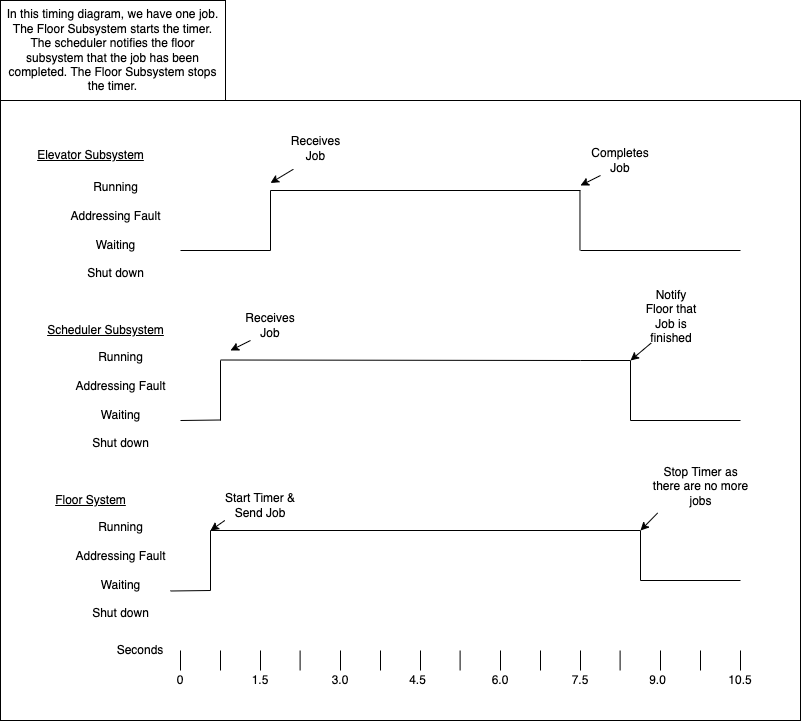

The diagram above was exported from draw.io. Its source (the exported page's mxGraphModel, read from the mxfile embedded in the PNG):
<mxGraphModel dx="1351" dy="877" grid="1" gridSize="10" guides="1" tooltips="1" connect="1" arrows="1" fold="1" page="1" pageScale="1" pageWidth="850" pageHeight="1100" math="0" shadow="0">
  <root>
    <mxCell id="0" />
    <mxCell id="1" parent="0" />
    <mxCell id="VmjRJfgK4uHna-QUSx6l-74" value="" style="rounded=0;whiteSpace=wrap;html=1;" parent="1" vertex="1">
      <mxGeometry x="20" y="170" width="800" height="620" as="geometry" />
    </mxCell>
    <mxCell id="VmjRJfgK4uHna-QUSx6l-2" value="Elevator Subsystem" style="text;html=1;resizable=0;autosize=1;align=center;verticalAlign=middle;points=[];fillColor=none;strokeColor=none;rounded=0;fontStyle=4" parent="1" vertex="1">
      <mxGeometry x="50" y="215" width="120" height="20" as="geometry" />
    </mxCell>
    <mxCell id="VmjRJfgK4uHna-QUSx6l-3" value="Scheduler Subsystem" style="text;html=1;resizable=0;autosize=1;align=center;verticalAlign=middle;points=[];fillColor=none;strokeColor=none;rounded=0;fontStyle=4" parent="1" vertex="1">
      <mxGeometry x="60" y="390" width="130" height="20" as="geometry" />
    </mxCell>
    <mxCell id="VmjRJfgK4uHna-QUSx6l-4" value="Running&lt;br&gt;&lt;br&gt;Addressing Fault&lt;br&gt;&lt;br&gt;Waiting&lt;br&gt;&lt;br&gt;Shut down" style="text;html=1;resizable=0;autosize=1;align=center;verticalAlign=middle;points=[];fillColor=none;strokeColor=none;rounded=0;" parent="1" vertex="1">
      <mxGeometry x="80" y="250" width="110" height="100" as="geometry" />
    </mxCell>
    <mxCell id="VmjRJfgK4uHna-QUSx6l-5" value="Floor System" style="text;html=1;resizable=0;autosize=1;align=center;verticalAlign=middle;points=[];fillColor=none;strokeColor=none;rounded=0;fontStyle=4" parent="1" vertex="1">
      <mxGeometry x="65" y="560" width="90" height="20" as="geometry" />
    </mxCell>
    <mxCell id="VmjRJfgK4uHna-QUSx6l-6" value="Running&lt;br&gt;&lt;br&gt;Addressing Fault&lt;br&gt;&lt;br&gt;Waiting&lt;br&gt;&lt;br&gt;Shut down" style="text;html=1;resizable=0;autosize=1;align=center;verticalAlign=middle;points=[];fillColor=none;strokeColor=none;rounded=0;" parent="1" vertex="1">
      <mxGeometry x="85" y="590" width="110" height="100" as="geometry" />
    </mxCell>
    <mxCell id="VmjRJfgK4uHna-QUSx6l-7" value="Running&lt;br&gt;&lt;br&gt;Addressing Fault&lt;br&gt;&lt;br&gt;Waiting&lt;br&gt;&lt;br&gt;Shut down" style="text;html=1;resizable=0;autosize=1;align=center;verticalAlign=middle;points=[];fillColor=none;strokeColor=none;rounded=0;" parent="1" vertex="1">
      <mxGeometry x="85" y="420" width="110" height="100" as="geometry" />
    </mxCell>
    <mxCell id="VmjRJfgK4uHna-QUSx6l-8" value="" style="endArrow=none;html=1;rounded=0;" parent="1" edge="1">
      <mxGeometry width="50" height="50" relative="1" as="geometry">
        <mxPoint x="200" y="320" as="sourcePoint" />
        <mxPoint x="290" y="320" as="targetPoint" />
      </mxGeometry>
    </mxCell>
    <mxCell id="VmjRJfgK4uHna-QUSx6l-9" value="" style="endArrow=none;html=1;rounded=0;" parent="1" edge="1">
      <mxGeometry width="50" height="50" relative="1" as="geometry">
        <mxPoint x="290" y="260" as="sourcePoint" />
        <mxPoint x="600" y="260" as="targetPoint" />
      </mxGeometry>
    </mxCell>
    <mxCell id="VmjRJfgK4uHna-QUSx6l-10" value="" style="endArrow=none;html=1;rounded=0;" parent="1" edge="1">
      <mxGeometry width="50" height="50" relative="1" as="geometry">
        <mxPoint x="600" y="320" as="sourcePoint" />
        <mxPoint x="760" y="320" as="targetPoint" />
      </mxGeometry>
    </mxCell>
    <mxCell id="VmjRJfgK4uHna-QUSx6l-11" value="" style="endArrow=none;html=1;rounded=0;" parent="1" edge="1">
      <mxGeometry width="50" height="50" relative="1" as="geometry">
        <mxPoint x="230" y="600" as="sourcePoint" />
        <mxPoint x="660" y="600" as="targetPoint" />
      </mxGeometry>
    </mxCell>
    <mxCell id="VmjRJfgK4uHna-QUSx6l-14" value="" style="endArrow=none;html=1;rounded=0;" parent="1" edge="1">
      <mxGeometry width="50" height="50" relative="1" as="geometry">
        <mxPoint x="660" y="650" as="sourcePoint" />
        <mxPoint x="760" y="650" as="targetPoint" />
      </mxGeometry>
    </mxCell>
    <mxCell id="VmjRJfgK4uHna-QUSx6l-15" value="" style="endArrow=none;html=1;rounded=0;" parent="1" edge="1">
      <mxGeometry width="50" height="50" relative="1" as="geometry">
        <mxPoint x="200" y="490" as="sourcePoint" />
        <mxPoint x="240" y="489.5" as="targetPoint" />
      </mxGeometry>
    </mxCell>
    <mxCell id="VmjRJfgK4uHna-QUSx6l-16" value="" style="endArrow=none;html=1;rounded=0;" parent="1" edge="1">
      <mxGeometry width="50" height="50" relative="1" as="geometry">
        <mxPoint x="240" y="429.5" as="sourcePoint" />
        <mxPoint x="600" y="430" as="targetPoint" />
      </mxGeometry>
    </mxCell>
    <mxCell id="VmjRJfgK4uHna-QUSx6l-19" value="" style="endArrow=none;html=1;rounded=0;" parent="1" edge="1">
      <mxGeometry width="50" height="50" relative="1" as="geometry">
        <mxPoint x="600" y="430" as="sourcePoint" />
        <mxPoint x="650" y="430" as="targetPoint" />
      </mxGeometry>
    </mxCell>
    <mxCell id="VmjRJfgK4uHna-QUSx6l-20" value="" style="endArrow=none;html=1;rounded=0;" parent="1" edge="1">
      <mxGeometry width="50" height="50" relative="1" as="geometry">
        <mxPoint x="290" y="320" as="sourcePoint" />
        <mxPoint x="290" y="260" as="targetPoint" />
      </mxGeometry>
    </mxCell>
    <mxCell id="VmjRJfgK4uHna-QUSx6l-21" value="" style="endArrow=none;html=1;rounded=0;" parent="1" edge="1">
      <mxGeometry width="50" height="50" relative="1" as="geometry">
        <mxPoint x="599.47" y="320" as="sourcePoint" />
        <mxPoint x="599.47" y="260" as="targetPoint" />
      </mxGeometry>
    </mxCell>
    <mxCell id="VmjRJfgK4uHna-QUSx6l-22" value="" style="endArrow=none;html=1;rounded=0;" parent="1" edge="1">
      <mxGeometry width="50" height="50" relative="1" as="geometry">
        <mxPoint x="240" y="490" as="sourcePoint" />
        <mxPoint x="240" y="430" as="targetPoint" />
      </mxGeometry>
    </mxCell>
    <mxCell id="VmjRJfgK4uHna-QUSx6l-27" value="" style="endArrow=none;html=1;rounded=0;" parent="1" edge="1">
      <mxGeometry width="50" height="50" relative="1" as="geometry">
        <mxPoint x="660" y="650" as="sourcePoint" />
        <mxPoint x="660" y="600" as="targetPoint" />
      </mxGeometry>
    </mxCell>
    <mxCell id="VmjRJfgK4uHna-QUSx6l-29" value="" style="group" parent="1" connectable="0" vertex="1">
      <mxGeometry x="600" y="215" width="70" height="40" as="geometry" />
    </mxCell>
    <mxCell id="VmjRJfgK4uHna-QUSx6l-30" value="" style="endArrow=classic;html=1;rounded=0;shadow=0;" parent="VmjRJfgK4uHna-QUSx6l-29" edge="1">
      <mxGeometry width="50" height="50" relative="1" as="geometry">
        <mxPoint x="20" y="30" as="sourcePoint" />
        <mxPoint y="40" as="targetPoint" />
      </mxGeometry>
    </mxCell>
    <mxCell id="VmjRJfgK4uHna-QUSx6l-31" value="Completes&lt;br&gt;Job" style="text;html=1;strokeColor=none;fillColor=none;align=center;verticalAlign=middle;whiteSpace=wrap;rounded=0;" parent="VmjRJfgK4uHna-QUSx6l-29" vertex="1">
      <mxGeometry x="10" width="60" height="30" as="geometry" />
    </mxCell>
    <mxCell id="VmjRJfgK4uHna-QUSx6l-32" value="" style="group" parent="1" connectable="0" vertex="1">
      <mxGeometry x="650" y="360" width="72.5" height="70" as="geometry" />
    </mxCell>
    <mxCell id="VmjRJfgK4uHna-QUSx6l-33" value="" style="endArrow=classic;html=1;rounded=0;shadow=0;" parent="VmjRJfgK4uHna-QUSx6l-32" edge="1">
      <mxGeometry width="50" height="50" relative="1" as="geometry">
        <mxPoint x="20.714285714285715" y="52.5" as="sourcePoint" />
        <mxPoint y="70" as="targetPoint" />
      </mxGeometry>
    </mxCell>
    <mxCell id="VmjRJfgK4uHna-QUSx6l-34" value="Notify Floor that Job is finished" style="text;html=1;strokeColor=none;fillColor=none;align=center;verticalAlign=middle;whiteSpace=wrap;rounded=0;" parent="VmjRJfgK4uHna-QUSx6l-32" vertex="1">
      <mxGeometry x="10.357142857142858" width="62.14285714285715" height="52.5" as="geometry" />
    </mxCell>
    <mxCell id="VmjRJfgK4uHna-QUSx6l-35" value="" style="group" parent="1" connectable="0" vertex="1">
      <mxGeometry x="290" y="197.5" width="80" height="55" as="geometry" />
    </mxCell>
    <mxCell id="VmjRJfgK4uHna-QUSx6l-36" value="" style="endArrow=classic;html=1;rounded=0;shadow=0;" parent="VmjRJfgK4uHna-QUSx6l-35" edge="1">
      <mxGeometry width="50" height="50" relative="1" as="geometry">
        <mxPoint x="22.857142857142854" y="41.25" as="sourcePoint" />
        <mxPoint y="55" as="targetPoint" />
      </mxGeometry>
    </mxCell>
    <mxCell id="VmjRJfgK4uHna-QUSx6l-37" value="Receives Job" style="text;html=1;strokeColor=none;fillColor=none;align=center;verticalAlign=middle;whiteSpace=wrap;rounded=0;" parent="VmjRJfgK4uHna-QUSx6l-35" vertex="1">
      <mxGeometry x="11.428571428571427" width="68.57142857142857" height="41.25" as="geometry" />
    </mxCell>
    <mxCell id="VmjRJfgK4uHna-QUSx6l-38" value="" style="group" parent="1" connectable="0" vertex="1">
      <mxGeometry x="250" y="380" width="70" height="40" as="geometry" />
    </mxCell>
    <mxCell id="VmjRJfgK4uHna-QUSx6l-39" value="" style="endArrow=classic;html=1;rounded=0;shadow=0;" parent="VmjRJfgK4uHna-QUSx6l-38" edge="1">
      <mxGeometry width="50" height="50" relative="1" as="geometry">
        <mxPoint x="20" y="30" as="sourcePoint" />
        <mxPoint y="40" as="targetPoint" />
      </mxGeometry>
    </mxCell>
    <mxCell id="VmjRJfgK4uHna-QUSx6l-40" value="Receives Job" style="text;html=1;strokeColor=none;fillColor=none;align=center;verticalAlign=middle;whiteSpace=wrap;rounded=0;" parent="VmjRJfgK4uHna-QUSx6l-38" vertex="1">
      <mxGeometry x="10" width="60" height="30" as="geometry" />
    </mxCell>
    <mxCell id="VmjRJfgK4uHna-QUSx6l-41" value="" style="group" parent="1" connectable="0" vertex="1">
      <mxGeometry x="230" y="560" width="100" height="40" as="geometry" />
    </mxCell>
    <mxCell id="VmjRJfgK4uHna-QUSx6l-42" value="" style="endArrow=classic;html=1;rounded=0;shadow=0;" parent="VmjRJfgK4uHna-QUSx6l-41" edge="1">
      <mxGeometry width="50" height="50" relative="1" as="geometry">
        <mxPoint x="14.285714285714286" y="30" as="sourcePoint" />
        <mxPoint y="40" as="targetPoint" />
      </mxGeometry>
    </mxCell>
    <mxCell id="VmjRJfgK4uHna-QUSx6l-43" value="Start Timer &amp;amp; Send Job" style="text;html=1;strokeColor=none;fillColor=none;align=center;verticalAlign=middle;whiteSpace=wrap;rounded=0;" parent="VmjRJfgK4uHna-QUSx6l-41" vertex="1">
      <mxGeometry x="7.142857142857143" y="5" width="85.71428571428572" height="20" as="geometry" />
    </mxCell>
    <mxCell id="VmjRJfgK4uHna-QUSx6l-44" value="" style="group" parent="1" connectable="0" vertex="1">
      <mxGeometry x="200" y="720" width="560" height="20" as="geometry" />
    </mxCell>
    <mxCell id="VmjRJfgK4uHna-QUSx6l-45" value="" style="endArrow=none;html=1;rounded=0;shadow=0;" parent="VmjRJfgK4uHna-QUSx6l-44" edge="1">
      <mxGeometry width="50" height="50" relative="1" as="geometry">
        <mxPoint y="20" as="sourcePoint" />
        <mxPoint as="targetPoint" />
      </mxGeometry>
    </mxCell>
    <mxCell id="VmjRJfgK4uHna-QUSx6l-46" value="" style="endArrow=none;html=1;rounded=0;shadow=0;" parent="VmjRJfgK4uHna-QUSx6l-44" edge="1">
      <mxGeometry width="50" height="50" relative="1" as="geometry">
        <mxPoint x="40" y="20" as="sourcePoint" />
        <mxPoint x="40" as="targetPoint" />
      </mxGeometry>
    </mxCell>
    <mxCell id="VmjRJfgK4uHna-QUSx6l-47" value="" style="endArrow=none;html=1;rounded=0;shadow=0;" parent="VmjRJfgK4uHna-QUSx6l-44" edge="1">
      <mxGeometry width="50" height="50" relative="1" as="geometry">
        <mxPoint x="119.60000000000002" y="20" as="sourcePoint" />
        <mxPoint x="119.60000000000002" as="targetPoint" />
      </mxGeometry>
    </mxCell>
    <mxCell id="VmjRJfgK4uHna-QUSx6l-48" value="" style="endArrow=none;html=1;rounded=0;shadow=0;" parent="VmjRJfgK4uHna-QUSx6l-44" edge="1">
      <mxGeometry width="50" height="50" relative="1" as="geometry">
        <mxPoint x="80" y="20" as="sourcePoint" />
        <mxPoint x="80" as="targetPoint" />
      </mxGeometry>
    </mxCell>
    <mxCell id="VmjRJfgK4uHna-QUSx6l-49" value="" style="endArrow=none;html=1;rounded=0;shadow=0;" parent="VmjRJfgK4uHna-QUSx6l-44" edge="1">
      <mxGeometry width="50" height="50" relative="1" as="geometry">
        <mxPoint x="160" y="20" as="sourcePoint" />
        <mxPoint x="160" as="targetPoint" />
      </mxGeometry>
    </mxCell>
    <mxCell id="VmjRJfgK4uHna-QUSx6l-50" value="" style="endArrow=none;html=1;rounded=0;shadow=0;" parent="VmjRJfgK4uHna-QUSx6l-44" edge="1">
      <mxGeometry width="50" height="50" relative="1" as="geometry">
        <mxPoint x="200" y="20" as="sourcePoint" />
        <mxPoint x="200" as="targetPoint" />
      </mxGeometry>
    </mxCell>
    <mxCell id="VmjRJfgK4uHna-QUSx6l-51" value="" style="endArrow=none;html=1;rounded=0;shadow=0;" parent="VmjRJfgK4uHna-QUSx6l-44" edge="1">
      <mxGeometry width="50" height="50" relative="1" as="geometry">
        <mxPoint x="279.6" y="20" as="sourcePoint" />
        <mxPoint x="279.6" as="targetPoint" />
      </mxGeometry>
    </mxCell>
    <mxCell id="VmjRJfgK4uHna-QUSx6l-52" value="" style="endArrow=none;html=1;rounded=0;shadow=0;" parent="VmjRJfgK4uHna-QUSx6l-44" edge="1">
      <mxGeometry width="50" height="50" relative="1" as="geometry">
        <mxPoint x="240" y="20" as="sourcePoint" />
        <mxPoint x="240" as="targetPoint" />
      </mxGeometry>
    </mxCell>
    <mxCell id="VmjRJfgK4uHna-QUSx6l-53" value="" style="endArrow=none;html=1;rounded=0;shadow=0;" parent="VmjRJfgK4uHna-QUSx6l-44" edge="1">
      <mxGeometry width="50" height="50" relative="1" as="geometry">
        <mxPoint x="320" y="20" as="sourcePoint" />
        <mxPoint x="320" as="targetPoint" />
      </mxGeometry>
    </mxCell>
    <mxCell id="VmjRJfgK4uHna-QUSx6l-54" value="" style="endArrow=none;html=1;rounded=0;shadow=0;" parent="VmjRJfgK4uHna-QUSx6l-44" edge="1">
      <mxGeometry width="50" height="50" relative="1" as="geometry">
        <mxPoint x="360" y="20" as="sourcePoint" />
        <mxPoint x="360" as="targetPoint" />
      </mxGeometry>
    </mxCell>
    <mxCell id="VmjRJfgK4uHna-QUSx6l-55" value="" style="endArrow=none;html=1;rounded=0;shadow=0;" parent="VmjRJfgK4uHna-QUSx6l-44" edge="1">
      <mxGeometry width="50" height="50" relative="1" as="geometry">
        <mxPoint x="439.6" y="20" as="sourcePoint" />
        <mxPoint x="439.6" as="targetPoint" />
      </mxGeometry>
    </mxCell>
    <mxCell id="VmjRJfgK4uHna-QUSx6l-56" value="" style="endArrow=none;html=1;rounded=0;shadow=0;" parent="VmjRJfgK4uHna-QUSx6l-44" edge="1">
      <mxGeometry width="50" height="50" relative="1" as="geometry">
        <mxPoint x="400" y="20" as="sourcePoint" />
        <mxPoint x="400" as="targetPoint" />
      </mxGeometry>
    </mxCell>
    <mxCell id="VmjRJfgK4uHna-QUSx6l-57" value="" style="endArrow=none;html=1;rounded=0;shadow=0;" parent="VmjRJfgK4uHna-QUSx6l-44" edge="1">
      <mxGeometry width="50" height="50" relative="1" as="geometry">
        <mxPoint x="480" y="20" as="sourcePoint" />
        <mxPoint x="480" as="targetPoint" />
      </mxGeometry>
    </mxCell>
    <mxCell id="VmjRJfgK4uHna-QUSx6l-58" value="" style="endArrow=none;html=1;rounded=0;shadow=0;" parent="VmjRJfgK4uHna-QUSx6l-44" edge="1">
      <mxGeometry width="50" height="50" relative="1" as="geometry">
        <mxPoint x="520" y="20" as="sourcePoint" />
        <mxPoint x="520" as="targetPoint" />
      </mxGeometry>
    </mxCell>
    <mxCell id="VmjRJfgK4uHna-QUSx6l-59" value="" style="endArrow=none;html=1;rounded=0;shadow=0;" parent="VmjRJfgK4uHna-QUSx6l-44" edge="1">
      <mxGeometry width="50" height="50" relative="1" as="geometry">
        <mxPoint x="560" y="20" as="sourcePoint" />
        <mxPoint x="560" as="targetPoint" />
      </mxGeometry>
    </mxCell>
    <mxCell id="VmjRJfgK4uHna-QUSx6l-63" value="0" style="text;html=1;strokeColor=none;fillColor=none;align=center;verticalAlign=middle;whiteSpace=wrap;rounded=0;" parent="1" vertex="1">
      <mxGeometry x="195" y="740" width="10" height="20" as="geometry" />
    </mxCell>
    <mxCell id="VmjRJfgK4uHna-QUSx6l-64" value="10.5" style="text;html=1;strokeColor=none;fillColor=none;align=center;verticalAlign=middle;whiteSpace=wrap;rounded=0;" parent="1" vertex="1">
      <mxGeometry x="750" y="740" width="20" height="20" as="geometry" />
    </mxCell>
    <mxCell id="VmjRJfgK4uHna-QUSx6l-65" value="1.5" style="text;html=1;strokeColor=none;fillColor=none;align=center;verticalAlign=middle;whiteSpace=wrap;rounded=0;" parent="1" vertex="1">
      <mxGeometry x="270" y="740" width="20" height="20" as="geometry" />
    </mxCell>
    <mxCell id="VmjRJfgK4uHna-QUSx6l-66" value="3.0" style="text;html=1;strokeColor=none;fillColor=none;align=center;verticalAlign=middle;whiteSpace=wrap;rounded=0;" parent="1" vertex="1">
      <mxGeometry x="350" y="740" width="20" height="20" as="geometry" />
    </mxCell>
    <mxCell id="VmjRJfgK4uHna-QUSx6l-67" value="4.5" style="text;html=1;strokeColor=none;fillColor=none;align=center;verticalAlign=middle;whiteSpace=wrap;rounded=0;" parent="1" vertex="1">
      <mxGeometry x="425" y="740" width="25" height="20" as="geometry" />
    </mxCell>
    <mxCell id="VmjRJfgK4uHna-QUSx6l-68" value="6.0" style="text;html=1;strokeColor=none;fillColor=none;align=center;verticalAlign=middle;whiteSpace=wrap;rounded=0;" parent="1" vertex="1">
      <mxGeometry x="510" y="740" width="20" height="20" as="geometry" />
    </mxCell>
    <mxCell id="VmjRJfgK4uHna-QUSx6l-69" value="7.5" style="text;html=1;strokeColor=none;fillColor=none;align=center;verticalAlign=middle;whiteSpace=wrap;rounded=0;" parent="1" vertex="1">
      <mxGeometry x="590" y="740" width="20" height="20" as="geometry" />
    </mxCell>
    <mxCell id="VmjRJfgK4uHna-QUSx6l-70" value="9.0" style="text;html=1;strokeColor=none;fillColor=none;align=center;verticalAlign=middle;whiteSpace=wrap;rounded=0;" parent="1" vertex="1">
      <mxGeometry x="665" y="740" width="25" height="20" as="geometry" />
    </mxCell>
    <mxCell id="VmjRJfgK4uHna-QUSx6l-71" value="Seconds" style="text;html=1;strokeColor=none;fillColor=none;align=center;verticalAlign=middle;whiteSpace=wrap;rounded=0;" parent="1" vertex="1">
      <mxGeometry x="130" y="705" width="60" height="30" as="geometry" />
    </mxCell>
    <mxCell id="VmjRJfgK4uHna-QUSx6l-81" value="" style="endArrow=none;html=1;rounded=0;" parent="1" edge="1">
      <mxGeometry width="50" height="50" relative="1" as="geometry">
        <mxPoint x="650" y="490" as="sourcePoint" />
        <mxPoint x="650" y="430" as="targetPoint" />
      </mxGeometry>
    </mxCell>
    <mxCell id="VmjRJfgK4uHna-QUSx6l-82" value="" style="endArrow=none;html=1;rounded=0;" parent="1" edge="1">
      <mxGeometry width="50" height="50" relative="1" as="geometry">
        <mxPoint x="649.9999999999998" y="490" as="sourcePoint" />
        <mxPoint x="760" y="490" as="targetPoint" />
      </mxGeometry>
    </mxCell>
    <mxCell id="VmjRJfgK4uHna-QUSx6l-83" value="" style="group" parent="1" connectable="0" vertex="1">
      <mxGeometry x="660" y="530" width="120" height="70" as="geometry" />
    </mxCell>
    <mxCell id="VmjRJfgK4uHna-QUSx6l-84" value="" style="endArrow=classic;html=1;rounded=0;shadow=0;" parent="VmjRJfgK4uHna-QUSx6l-83" edge="1">
      <mxGeometry width="50" height="50" relative="1" as="geometry">
        <mxPoint x="17.142857142857142" y="52.5" as="sourcePoint" />
        <mxPoint y="70" as="targetPoint" />
      </mxGeometry>
    </mxCell>
    <mxCell id="VmjRJfgK4uHna-QUSx6l-85" value="Stop Timer as there are no more jobs" style="text;html=1;strokeColor=none;fillColor=none;align=center;verticalAlign=middle;whiteSpace=wrap;rounded=0;" parent="VmjRJfgK4uHna-QUSx6l-83" vertex="1">
      <mxGeometry x="8.571428571428571" y="8.75" width="102.85714285714285" height="35" as="geometry" />
    </mxCell>
    <mxCell id="XXstqtmgVxPTiEmu44jh-1" value="In this timing diagram, we have one job. The Floor Subsystem starts the timer. The scheduler notifies the floor subsystem that the job has been completed. The Floor Subsystem&amp;nbsp;stops the timer." style="rounded=0;whiteSpace=wrap;html=1;" parent="1" vertex="1">
      <mxGeometry x="20" y="70" width="225" height="100" as="geometry" />
    </mxCell>
    <mxCell id="XXstqtmgVxPTiEmu44jh-2" value="" style="endArrow=none;html=1;rounded=0;" parent="1" edge="1">
      <mxGeometry width="50" height="50" relative="1" as="geometry">
        <mxPoint x="189.9999999999999" y="660.5" as="sourcePoint" />
        <mxPoint x="230" y="660" as="targetPoint" />
      </mxGeometry>
    </mxCell>
    <mxCell id="XXstqtmgVxPTiEmu44jh-3" value="" style="endArrow=none;html=1;rounded=0;" parent="1" edge="1">
      <mxGeometry width="50" height="50" relative="1" as="geometry">
        <mxPoint x="230" y="660" as="sourcePoint" />
        <mxPoint x="230" y="600" as="targetPoint" />
      </mxGeometry>
    </mxCell>
  </root>
</mxGraphModel>